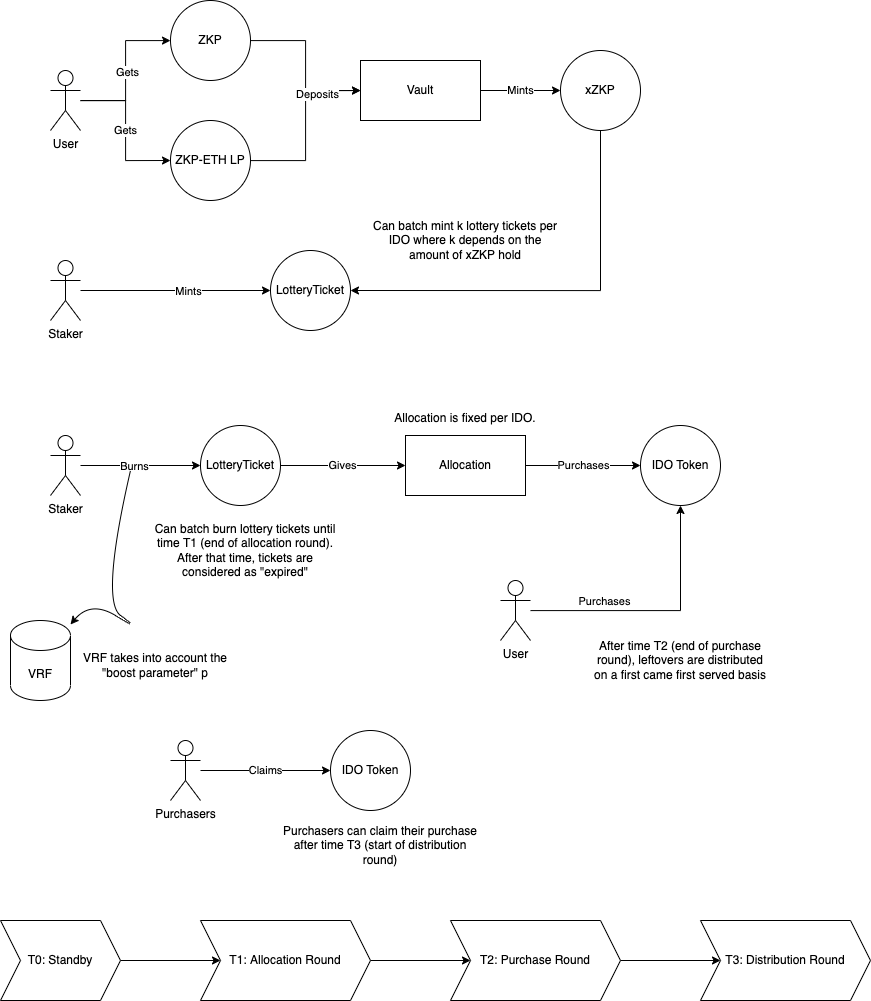

The diagram above was exported from draw.io. Its source (the exported page's mxGraphModel, read from the mxfile embedded in the PNG):
<mxGraphModel dx="1720" dy="1007" grid="1" gridSize="10" guides="1" tooltips="1" connect="1" arrows="1" fold="1" page="1" pageScale="1" pageWidth="827" pageHeight="1169" math="0" shadow="0">
  <root>
    <mxCell id="0" />
    <mxCell id="1" parent="0" />
    <mxCell id="Op_fo9Sbg0j3ao_rL9OC-4" style="edgeStyle=orthogonalEdgeStyle;rounded=0;orthogonalLoop=1;jettySize=auto;html=1;" edge="1" parent="1" source="Op_fo9Sbg0j3ao_rL9OC-1" target="Op_fo9Sbg0j3ao_rL9OC-2">
      <mxGeometry relative="1" as="geometry" />
    </mxCell>
    <mxCell id="Op_fo9Sbg0j3ao_rL9OC-7" value="Gets" style="edgeLabel;html=1;align=center;verticalAlign=middle;resizable=0;points=[];" vertex="1" connectable="0" parent="Op_fo9Sbg0j3ao_rL9OC-4">
      <mxGeometry y="-1" relative="1" as="geometry">
        <mxPoint as="offset" />
      </mxGeometry>
    </mxCell>
    <mxCell id="Op_fo9Sbg0j3ao_rL9OC-6" value="Gets" style="edgeStyle=orthogonalEdgeStyle;rounded=0;orthogonalLoop=1;jettySize=auto;html=1;entryX=0;entryY=0.5;entryDx=0;entryDy=0;" edge="1" parent="1" source="Op_fo9Sbg0j3ao_rL9OC-1" target="Op_fo9Sbg0j3ao_rL9OC-5">
      <mxGeometry relative="1" as="geometry" />
    </mxCell>
    <mxCell id="Op_fo9Sbg0j3ao_rL9OC-1" value="User&lt;br&gt;" style="shape=umlActor;verticalLabelPosition=bottom;verticalAlign=top;html=1;outlineConnect=0;" vertex="1" parent="1">
      <mxGeometry x="80" y="160" width="30" height="60" as="geometry" />
    </mxCell>
    <mxCell id="Op_fo9Sbg0j3ao_rL9OC-10" style="edgeStyle=orthogonalEdgeStyle;rounded=0;orthogonalLoop=1;jettySize=auto;html=1;entryX=0;entryY=0.5;entryDx=0;entryDy=0;" edge="1" parent="1" source="Op_fo9Sbg0j3ao_rL9OC-2" target="Op_fo9Sbg0j3ao_rL9OC-9">
      <mxGeometry relative="1" as="geometry" />
    </mxCell>
    <mxCell id="Op_fo9Sbg0j3ao_rL9OC-2" value="ZKP" style="ellipse;whiteSpace=wrap;html=1;aspect=fixed;" vertex="1" parent="1">
      <mxGeometry x="200" y="90" width="80" height="80" as="geometry" />
    </mxCell>
    <mxCell id="Op_fo9Sbg0j3ao_rL9OC-11" style="edgeStyle=orthogonalEdgeStyle;rounded=0;orthogonalLoop=1;jettySize=auto;html=1;" edge="1" parent="1" source="Op_fo9Sbg0j3ao_rL9OC-5" target="Op_fo9Sbg0j3ao_rL9OC-9">
      <mxGeometry relative="1" as="geometry" />
    </mxCell>
    <mxCell id="Op_fo9Sbg0j3ao_rL9OC-12" value="Deposits" style="edgeLabel;html=1;align=center;verticalAlign=middle;resizable=0;points=[];" vertex="1" connectable="0" parent="Op_fo9Sbg0j3ao_rL9OC-11">
      <mxGeometry x="0.5222" y="-3" relative="1" as="geometry">
        <mxPoint as="offset" />
      </mxGeometry>
    </mxCell>
    <mxCell id="Op_fo9Sbg0j3ao_rL9OC-5" value="ZKP-ETH LP" style="ellipse;whiteSpace=wrap;html=1;aspect=fixed;" vertex="1" parent="1">
      <mxGeometry x="200" y="210" width="80" height="80" as="geometry" />
    </mxCell>
    <mxCell id="Op_fo9Sbg0j3ao_rL9OC-14" value="Mints" style="edgeStyle=orthogonalEdgeStyle;rounded=0;orthogonalLoop=1;jettySize=auto;html=1;entryX=0;entryY=0.5;entryDx=0;entryDy=0;" edge="1" parent="1" source="Op_fo9Sbg0j3ao_rL9OC-9" target="Op_fo9Sbg0j3ao_rL9OC-13">
      <mxGeometry relative="1" as="geometry" />
    </mxCell>
    <mxCell id="Op_fo9Sbg0j3ao_rL9OC-9" value="Vault" style="rounded=0;whiteSpace=wrap;html=1;" vertex="1" parent="1">
      <mxGeometry x="390" y="150" width="120" height="60" as="geometry" />
    </mxCell>
    <mxCell id="Op_fo9Sbg0j3ao_rL9OC-29" style="edgeStyle=orthogonalEdgeStyle;rounded=0;orthogonalLoop=1;jettySize=auto;html=1;entryX=1;entryY=0.5;entryDx=0;entryDy=0;" edge="1" parent="1" source="Op_fo9Sbg0j3ao_rL9OC-13" target="Op_fo9Sbg0j3ao_rL9OC-16">
      <mxGeometry relative="1" as="geometry">
        <Array as="points">
          <mxPoint x="630" y="380" />
        </Array>
      </mxGeometry>
    </mxCell>
    <mxCell id="Op_fo9Sbg0j3ao_rL9OC-13" value="xZKP" style="ellipse;whiteSpace=wrap;html=1;aspect=fixed;" vertex="1" parent="1">
      <mxGeometry x="590" y="140" width="80" height="80" as="geometry" />
    </mxCell>
    <mxCell id="Op_fo9Sbg0j3ao_rL9OC-18" style="edgeStyle=orthogonalEdgeStyle;rounded=0;orthogonalLoop=1;jettySize=auto;html=1;entryX=0;entryY=0.5;entryDx=0;entryDy=0;" edge="1" parent="1" source="Op_fo9Sbg0j3ao_rL9OC-15" target="Op_fo9Sbg0j3ao_rL9OC-16">
      <mxGeometry relative="1" as="geometry" />
    </mxCell>
    <mxCell id="Op_fo9Sbg0j3ao_rL9OC-19" value="Mints" style="edgeLabel;html=1;align=center;verticalAlign=middle;resizable=0;points=[];" vertex="1" connectable="0" parent="Op_fo9Sbg0j3ao_rL9OC-18">
      <mxGeometry x="0.3333" y="-1" relative="1" as="geometry">
        <mxPoint x="-20" y="-1" as="offset" />
      </mxGeometry>
    </mxCell>
    <mxCell id="Op_fo9Sbg0j3ao_rL9OC-15" value="Staker" style="shape=umlActor;verticalLabelPosition=bottom;verticalAlign=top;html=1;outlineConnect=0;" vertex="1" parent="1">
      <mxGeometry x="80" y="350" width="30" height="60" as="geometry" />
    </mxCell>
    <mxCell id="Op_fo9Sbg0j3ao_rL9OC-16" value="LotteryTicket" style="ellipse;whiteSpace=wrap;html=1;aspect=fixed;" vertex="1" parent="1">
      <mxGeometry x="300" y="340" width="80" height="80" as="geometry" />
    </mxCell>
    <mxCell id="Op_fo9Sbg0j3ao_rL9OC-23" value="Can batch mint k lottery tickets per IDO where k depends on the amount of xZKP hold" style="text;html=1;strokeColor=none;fillColor=none;align=center;verticalAlign=middle;whiteSpace=wrap;rounded=0;" vertex="1" parent="1">
      <mxGeometry x="400" y="300" width="190" height="60" as="geometry" />
    </mxCell>
    <mxCell id="Op_fo9Sbg0j3ao_rL9OC-26" style="edgeStyle=orthogonalEdgeStyle;rounded=0;orthogonalLoop=1;jettySize=auto;html=1;entryX=0;entryY=0.5;entryDx=0;entryDy=0;" edge="1" parent="1" source="Op_fo9Sbg0j3ao_rL9OC-24" target="Op_fo9Sbg0j3ao_rL9OC-25">
      <mxGeometry relative="1" as="geometry" />
    </mxCell>
    <mxCell id="Op_fo9Sbg0j3ao_rL9OC-27" value="Burns" style="edgeLabel;html=1;align=center;verticalAlign=middle;resizable=0;points=[];" vertex="1" connectable="0" parent="Op_fo9Sbg0j3ao_rL9OC-26">
      <mxGeometry x="-0.1167" y="-3" relative="1" as="geometry">
        <mxPoint y="-3" as="offset" />
      </mxGeometry>
    </mxCell>
    <mxCell id="Op_fo9Sbg0j3ao_rL9OC-24" value="Staker" style="shape=umlActor;verticalLabelPosition=bottom;verticalAlign=top;html=1;outlineConnect=0;" vertex="1" parent="1">
      <mxGeometry x="80" y="525" width="30" height="60" as="geometry" />
    </mxCell>
    <mxCell id="Op_fo9Sbg0j3ao_rL9OC-31" value="Gives" style="edgeStyle=orthogonalEdgeStyle;rounded=0;orthogonalLoop=1;jettySize=auto;html=1;entryX=0;entryY=0.5;entryDx=0;entryDy=0;" edge="1" parent="1" source="Op_fo9Sbg0j3ao_rL9OC-25" target="Op_fo9Sbg0j3ao_rL9OC-30">
      <mxGeometry relative="1" as="geometry" />
    </mxCell>
    <mxCell id="Op_fo9Sbg0j3ao_rL9OC-25" value="LotteryTicket" style="ellipse;whiteSpace=wrap;html=1;aspect=fixed;" vertex="1" parent="1">
      <mxGeometry x="230" y="515" width="80" height="80" as="geometry" />
    </mxCell>
    <mxCell id="Op_fo9Sbg0j3ao_rL9OC-28" value="Can batch burn lottery tickets until time T1 (end of allocation round). After that time, tickets are considered as &quot;expired&quot;" style="text;html=1;strokeColor=none;fillColor=none;align=center;verticalAlign=middle;whiteSpace=wrap;rounded=0;" vertex="1" parent="1">
      <mxGeometry x="180" y="610" width="190" height="60" as="geometry" />
    </mxCell>
    <mxCell id="Op_fo9Sbg0j3ao_rL9OC-38" value="Purchases" style="edgeStyle=orthogonalEdgeStyle;rounded=0;orthogonalLoop=1;jettySize=auto;html=1;entryX=0;entryY=0.5;entryDx=0;entryDy=0;" edge="1" parent="1" source="Op_fo9Sbg0j3ao_rL9OC-30" target="Op_fo9Sbg0j3ao_rL9OC-37">
      <mxGeometry relative="1" as="geometry" />
    </mxCell>
    <mxCell id="Op_fo9Sbg0j3ao_rL9OC-30" value="Allocation" style="rounded=0;whiteSpace=wrap;html=1;" vertex="1" parent="1">
      <mxGeometry x="435" y="525" width="120" height="60" as="geometry" />
    </mxCell>
    <mxCell id="Op_fo9Sbg0j3ao_rL9OC-32" value="Allocation is fixed per IDO." style="text;html=1;strokeColor=none;fillColor=none;align=center;verticalAlign=middle;whiteSpace=wrap;rounded=0;" vertex="1" parent="1">
      <mxGeometry x="420" y="490" width="150" height="35" as="geometry" />
    </mxCell>
    <mxCell id="Op_fo9Sbg0j3ao_rL9OC-33" value="VRF" style="shape=cylinder3;whiteSpace=wrap;html=1;boundedLbl=1;backgroundOutline=1;size=15;" vertex="1" parent="1">
      <mxGeometry x="40" y="710" width="60" height="80" as="geometry" />
    </mxCell>
    <mxCell id="Op_fo9Sbg0j3ao_rL9OC-34" value="" style="curved=1;endArrow=classic;html=1;rounded=0;" edge="1" parent="1" target="Op_fo9Sbg0j3ao_rL9OC-33">
      <mxGeometry width="50" height="50" relative="1" as="geometry">
        <mxPoint x="160" y="560" as="sourcePoint" />
        <mxPoint x="430" y="670" as="targetPoint" />
        <Array as="points">
          <mxPoint x="130" y="690" />
          <mxPoint x="170" y="720" />
          <mxPoint x="120" y="690" />
        </Array>
      </mxGeometry>
    </mxCell>
    <mxCell id="Op_fo9Sbg0j3ao_rL9OC-35" value="VRF takes into account the &quot;boost parameter&quot; p" style="text;html=1;strokeColor=none;fillColor=none;align=center;verticalAlign=middle;whiteSpace=wrap;rounded=0;" vertex="1" parent="1">
      <mxGeometry x="110" y="730" width="150" height="50" as="geometry" />
    </mxCell>
    <mxCell id="Op_fo9Sbg0j3ao_rL9OC-37" value="IDO Token" style="ellipse;whiteSpace=wrap;html=1;aspect=fixed;" vertex="1" parent="1">
      <mxGeometry x="670" y="515" width="80" height="80" as="geometry" />
    </mxCell>
    <mxCell id="Op_fo9Sbg0j3ao_rL9OC-46" style="edgeStyle=orthogonalEdgeStyle;rounded=0;orthogonalLoop=1;jettySize=auto;html=1;" edge="1" parent="1" source="Op_fo9Sbg0j3ao_rL9OC-43" target="Op_fo9Sbg0j3ao_rL9OC-37">
      <mxGeometry relative="1" as="geometry" />
    </mxCell>
    <mxCell id="Op_fo9Sbg0j3ao_rL9OC-47" value="Purchases" style="edgeLabel;html=1;align=center;verticalAlign=middle;resizable=0;points=[];" vertex="1" connectable="0" parent="Op_fo9Sbg0j3ao_rL9OC-46">
      <mxGeometry x="-0.4275" y="3" relative="1" as="geometry">
        <mxPoint y="-7" as="offset" />
      </mxGeometry>
    </mxCell>
    <mxCell id="Op_fo9Sbg0j3ao_rL9OC-43" value="User" style="shape=umlActor;verticalLabelPosition=bottom;verticalAlign=top;html=1;outlineConnect=0;" vertex="1" parent="1">
      <mxGeometry x="530" y="670" width="30" height="60" as="geometry" />
    </mxCell>
    <mxCell id="Op_fo9Sbg0j3ao_rL9OC-48" value="After time T2 (end of purchase round), leftovers are distributed on a first came first served basis" style="text;html=1;strokeColor=none;fillColor=none;align=center;verticalAlign=middle;whiteSpace=wrap;rounded=0;" vertex="1" parent="1">
      <mxGeometry x="620" y="720" width="180" height="60" as="geometry" />
    </mxCell>
    <mxCell id="Op_fo9Sbg0j3ao_rL9OC-51" value="Claims" style="edgeStyle=orthogonalEdgeStyle;rounded=0;orthogonalLoop=1;jettySize=auto;html=1;entryX=0;entryY=0.5;entryDx=0;entryDy=0;" edge="1" parent="1" source="Op_fo9Sbg0j3ao_rL9OC-49" target="Op_fo9Sbg0j3ao_rL9OC-50">
      <mxGeometry relative="1" as="geometry" />
    </mxCell>
    <mxCell id="Op_fo9Sbg0j3ao_rL9OC-49" value="Purchasers" style="shape=umlActor;verticalLabelPosition=bottom;verticalAlign=top;html=1;outlineConnect=0;" vertex="1" parent="1">
      <mxGeometry x="200" y="830" width="30" height="60" as="geometry" />
    </mxCell>
    <mxCell id="Op_fo9Sbg0j3ao_rL9OC-50" value="IDO Token" style="ellipse;whiteSpace=wrap;html=1;aspect=fixed;" vertex="1" parent="1">
      <mxGeometry x="360" y="820" width="80" height="80" as="geometry" />
    </mxCell>
    <mxCell id="Op_fo9Sbg0j3ao_rL9OC-52" value="Purchasers can claim their purchase after time T3 (start of distribution round)" style="text;html=1;strokeColor=none;fillColor=none;align=center;verticalAlign=middle;whiteSpace=wrap;rounded=0;" vertex="1" parent="1">
      <mxGeometry x="310" y="910" width="200" height="50" as="geometry" />
    </mxCell>
    <mxCell id="Op_fo9Sbg0j3ao_rL9OC-55" value="" style="edgeStyle=orthogonalEdgeStyle;rounded=0;orthogonalLoop=1;jettySize=auto;html=1;" edge="1" parent="1" source="Op_fo9Sbg0j3ao_rL9OC-53" target="Op_fo9Sbg0j3ao_rL9OC-54">
      <mxGeometry relative="1" as="geometry" />
    </mxCell>
    <mxCell id="Op_fo9Sbg0j3ao_rL9OC-53" value="T0: Standby" style="shape=step;perimeter=stepPerimeter;whiteSpace=wrap;html=1;fixedSize=1;" vertex="1" parent="1">
      <mxGeometry x="30" y="1010" width="120" height="80" as="geometry" />
    </mxCell>
    <mxCell id="Op_fo9Sbg0j3ao_rL9OC-57" value="" style="edgeStyle=orthogonalEdgeStyle;rounded=0;orthogonalLoop=1;jettySize=auto;html=1;" edge="1" parent="1" source="Op_fo9Sbg0j3ao_rL9OC-54" target="Op_fo9Sbg0j3ao_rL9OC-56">
      <mxGeometry relative="1" as="geometry" />
    </mxCell>
    <mxCell id="Op_fo9Sbg0j3ao_rL9OC-54" value="T1: Allocation Round" style="shape=step;perimeter=stepPerimeter;whiteSpace=wrap;html=1;fixedSize=1;" vertex="1" parent="1">
      <mxGeometry x="230" y="1010" width="170" height="80" as="geometry" />
    </mxCell>
    <mxCell id="Op_fo9Sbg0j3ao_rL9OC-59" value="" style="edgeStyle=orthogonalEdgeStyle;rounded=0;orthogonalLoop=1;jettySize=auto;html=1;" edge="1" parent="1" source="Op_fo9Sbg0j3ao_rL9OC-56" target="Op_fo9Sbg0j3ao_rL9OC-58">
      <mxGeometry relative="1" as="geometry" />
    </mxCell>
    <mxCell id="Op_fo9Sbg0j3ao_rL9OC-56" value="T2: Purchase Round" style="shape=step;perimeter=stepPerimeter;whiteSpace=wrap;html=1;fixedSize=1;" vertex="1" parent="1">
      <mxGeometry x="480" y="1010" width="170" height="80" as="geometry" />
    </mxCell>
    <mxCell id="Op_fo9Sbg0j3ao_rL9OC-58" value="T3: Distribution Round" style="shape=step;perimeter=stepPerimeter;whiteSpace=wrap;html=1;fixedSize=1;" vertex="1" parent="1">
      <mxGeometry x="730" y="1010" width="170" height="80" as="geometry" />
    </mxCell>
  </root>
</mxGraphModel>